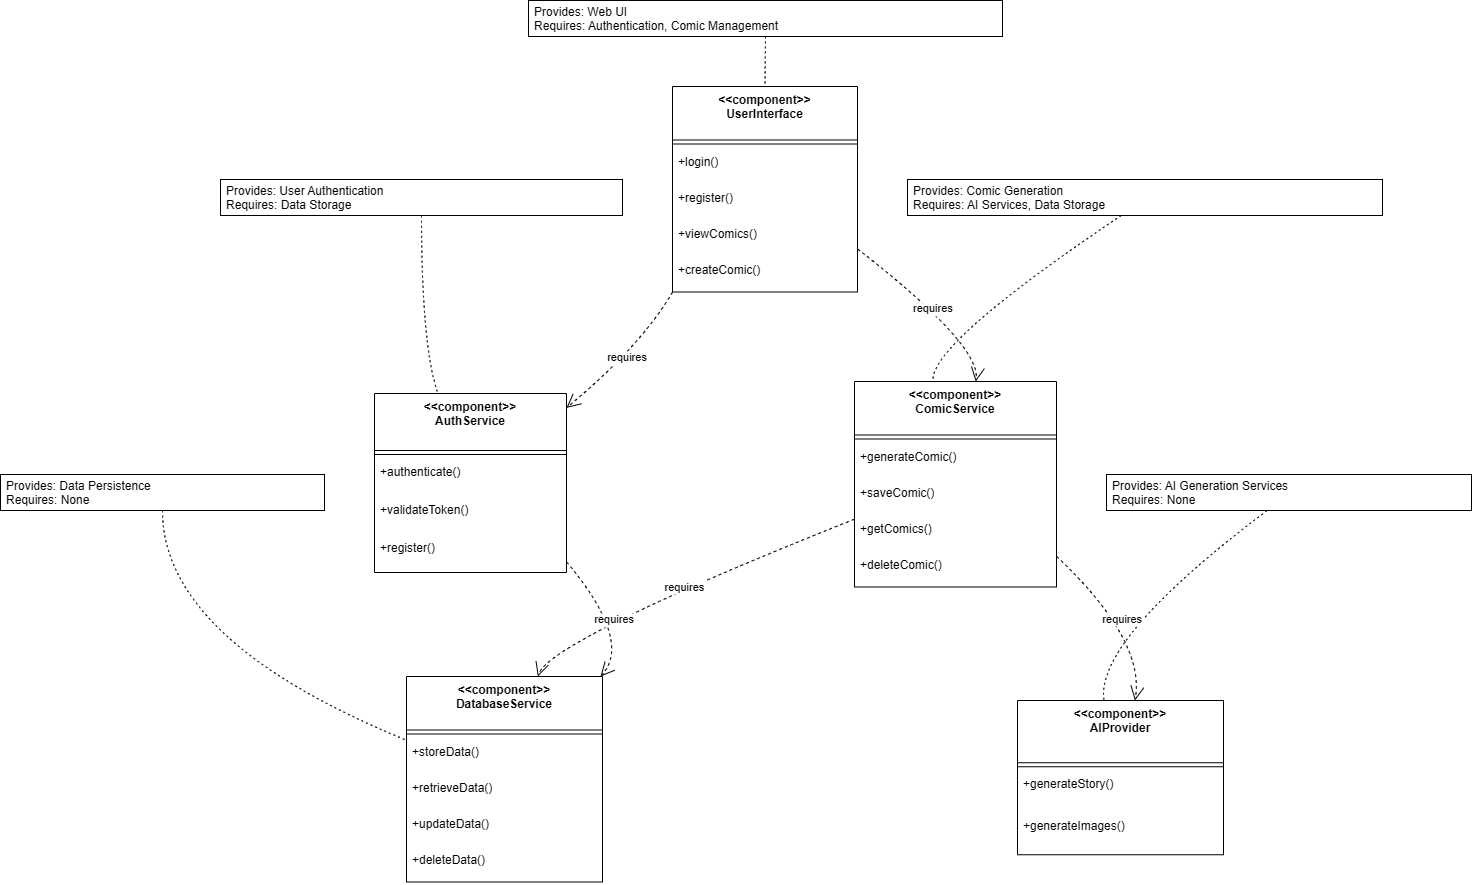

The diagram above was exported from draw.io. Its source (the exported page's mxGraphModel, read from the mxfile embedded in the PNG):
<mxGraphModel dx="1783" dy="971" grid="1" gridSize="10" guides="1" tooltips="1" connect="1" arrows="1" fold="1" page="1" pageScale="1" pageWidth="850" pageHeight="1100" math="0" shadow="0">
  <root>
    <mxCell id="0" />
    <mxCell id="1" parent="0" />
    <mxCell id="DfnlvcwG6gDMQR1QLCqu-161" value="&lt;&lt;component&gt;&gt;&#10;UserInterface" style="swimlane;fontStyle=1;align=center;verticalAlign=top;childLayout=stackLayout;horizontal=1;startSize=53.5;horizontalStack=0;resizeParent=1;resizeParentMax=0;resizeLast=0;collapsible=0;marginBottom=0;" vertex="1" parent="1">
      <mxGeometry x="692" y="106" width="185" height="205.5" as="geometry" />
    </mxCell>
    <mxCell id="DfnlvcwG6gDMQR1QLCqu-162" style="line;strokeWidth=1;fillColor=none;align=left;verticalAlign=middle;spacingTop=-1;spacingLeft=3;spacingRight=3;rotatable=0;labelPosition=right;points=[];portConstraint=eastwest;strokeColor=inherit;" vertex="1" parent="DfnlvcwG6gDMQR1QLCqu-161">
      <mxGeometry y="53.5" width="185" height="8" as="geometry" />
    </mxCell>
    <mxCell id="DfnlvcwG6gDMQR1QLCqu-163" value="+login()" style="text;strokeColor=none;fillColor=none;align=left;verticalAlign=top;spacingLeft=4;spacingRight=4;overflow=hidden;rotatable=0;points=[[0,0.5],[1,0.5]];portConstraint=eastwest;" vertex="1" parent="DfnlvcwG6gDMQR1QLCqu-161">
      <mxGeometry y="61.5" width="185" height="36" as="geometry" />
    </mxCell>
    <mxCell id="DfnlvcwG6gDMQR1QLCqu-164" value="+register()" style="text;strokeColor=none;fillColor=none;align=left;verticalAlign=top;spacingLeft=4;spacingRight=4;overflow=hidden;rotatable=0;points=[[0,0.5],[1,0.5]];portConstraint=eastwest;" vertex="1" parent="DfnlvcwG6gDMQR1QLCqu-161">
      <mxGeometry y="97.5" width="185" height="36" as="geometry" />
    </mxCell>
    <mxCell id="DfnlvcwG6gDMQR1QLCqu-165" value="+viewComics()" style="text;strokeColor=none;fillColor=none;align=left;verticalAlign=top;spacingLeft=4;spacingRight=4;overflow=hidden;rotatable=0;points=[[0,0.5],[1,0.5]];portConstraint=eastwest;" vertex="1" parent="DfnlvcwG6gDMQR1QLCqu-161">
      <mxGeometry y="133.5" width="185" height="36" as="geometry" />
    </mxCell>
    <mxCell id="DfnlvcwG6gDMQR1QLCqu-166" value="+createComic()" style="text;strokeColor=none;fillColor=none;align=left;verticalAlign=top;spacingLeft=4;spacingRight=4;overflow=hidden;rotatable=0;points=[[0,0.5],[1,0.5]];portConstraint=eastwest;" vertex="1" parent="DfnlvcwG6gDMQR1QLCqu-161">
      <mxGeometry y="169.5" width="185" height="36" as="geometry" />
    </mxCell>
    <mxCell id="DfnlvcwG6gDMQR1QLCqu-167" value="&lt;&lt;component&gt;&gt;&#10;AuthService" style="swimlane;fontStyle=1;align=center;verticalAlign=top;childLayout=stackLayout;horizontal=1;startSize=57;horizontalStack=0;resizeParent=1;resizeParentMax=0;resizeLast=0;collapsible=0;marginBottom=0;" vertex="1" parent="1">
      <mxGeometry x="394" y="413" width="192" height="179" as="geometry" />
    </mxCell>
    <mxCell id="DfnlvcwG6gDMQR1QLCqu-168" style="line;strokeWidth=1;fillColor=none;align=left;verticalAlign=middle;spacingTop=-1;spacingLeft=3;spacingRight=3;rotatable=0;labelPosition=right;points=[];portConstraint=eastwest;strokeColor=inherit;" vertex="1" parent="DfnlvcwG6gDMQR1QLCqu-167">
      <mxGeometry y="57" width="192" height="8" as="geometry" />
    </mxCell>
    <mxCell id="DfnlvcwG6gDMQR1QLCqu-169" value="+authenticate()" style="text;strokeColor=none;fillColor=none;align=left;verticalAlign=top;spacingLeft=4;spacingRight=4;overflow=hidden;rotatable=0;points=[[0,0.5],[1,0.5]];portConstraint=eastwest;" vertex="1" parent="DfnlvcwG6gDMQR1QLCqu-167">
      <mxGeometry y="65" width="192" height="38" as="geometry" />
    </mxCell>
    <mxCell id="DfnlvcwG6gDMQR1QLCqu-170" value="+validateToken()" style="text;strokeColor=none;fillColor=none;align=left;verticalAlign=top;spacingLeft=4;spacingRight=4;overflow=hidden;rotatable=0;points=[[0,0.5],[1,0.5]];portConstraint=eastwest;" vertex="1" parent="DfnlvcwG6gDMQR1QLCqu-167">
      <mxGeometry y="103" width="192" height="38" as="geometry" />
    </mxCell>
    <mxCell id="DfnlvcwG6gDMQR1QLCqu-171" value="+register()" style="text;strokeColor=none;fillColor=none;align=left;verticalAlign=top;spacingLeft=4;spacingRight=4;overflow=hidden;rotatable=0;points=[[0,0.5],[1,0.5]];portConstraint=eastwest;" vertex="1" parent="DfnlvcwG6gDMQR1QLCqu-167">
      <mxGeometry y="141" width="192" height="38" as="geometry" />
    </mxCell>
    <mxCell id="DfnlvcwG6gDMQR1QLCqu-172" value="&lt;&lt;component&gt;&gt;&#10;ComicService" style="swimlane;fontStyle=1;align=center;verticalAlign=top;childLayout=stackLayout;horizontal=1;startSize=53.5;horizontalStack=0;resizeParent=1;resizeParentMax=0;resizeLast=0;collapsible=0;marginBottom=0;" vertex="1" parent="1">
      <mxGeometry x="874" y="401" width="202" height="205.5" as="geometry" />
    </mxCell>
    <mxCell id="DfnlvcwG6gDMQR1QLCqu-173" style="line;strokeWidth=1;fillColor=none;align=left;verticalAlign=middle;spacingTop=-1;spacingLeft=3;spacingRight=3;rotatable=0;labelPosition=right;points=[];portConstraint=eastwest;strokeColor=inherit;" vertex="1" parent="DfnlvcwG6gDMQR1QLCqu-172">
      <mxGeometry y="53.5" width="202" height="8" as="geometry" />
    </mxCell>
    <mxCell id="DfnlvcwG6gDMQR1QLCqu-174" value="+generateComic()" style="text;strokeColor=none;fillColor=none;align=left;verticalAlign=top;spacingLeft=4;spacingRight=4;overflow=hidden;rotatable=0;points=[[0,0.5],[1,0.5]];portConstraint=eastwest;" vertex="1" parent="DfnlvcwG6gDMQR1QLCqu-172">
      <mxGeometry y="61.5" width="202" height="36" as="geometry" />
    </mxCell>
    <mxCell id="DfnlvcwG6gDMQR1QLCqu-175" value="+saveComic()" style="text;strokeColor=none;fillColor=none;align=left;verticalAlign=top;spacingLeft=4;spacingRight=4;overflow=hidden;rotatable=0;points=[[0,0.5],[1,0.5]];portConstraint=eastwest;" vertex="1" parent="DfnlvcwG6gDMQR1QLCqu-172">
      <mxGeometry y="97.5" width="202" height="36" as="geometry" />
    </mxCell>
    <mxCell id="DfnlvcwG6gDMQR1QLCqu-176" value="+getComics()" style="text;strokeColor=none;fillColor=none;align=left;verticalAlign=top;spacingLeft=4;spacingRight=4;overflow=hidden;rotatable=0;points=[[0,0.5],[1,0.5]];portConstraint=eastwest;" vertex="1" parent="DfnlvcwG6gDMQR1QLCqu-172">
      <mxGeometry y="133.5" width="202" height="36" as="geometry" />
    </mxCell>
    <mxCell id="DfnlvcwG6gDMQR1QLCqu-177" value="+deleteComic()" style="text;strokeColor=none;fillColor=none;align=left;verticalAlign=top;spacingLeft=4;spacingRight=4;overflow=hidden;rotatable=0;points=[[0,0.5],[1,0.5]];portConstraint=eastwest;" vertex="1" parent="DfnlvcwG6gDMQR1QLCqu-172">
      <mxGeometry y="169.5" width="202" height="36" as="geometry" />
    </mxCell>
    <mxCell id="DfnlvcwG6gDMQR1QLCqu-178" value="&lt;&lt;component&gt;&gt;&#10;AIProvider" style="swimlane;fontStyle=1;align=center;verticalAlign=top;childLayout=stackLayout;horizontal=1;startSize=62.25;horizontalStack=0;resizeParent=1;resizeParentMax=0;resizeLast=0;collapsible=0;marginBottom=0;" vertex="1" parent="1">
      <mxGeometry x="1037" y="720" width="206" height="154.25" as="geometry" />
    </mxCell>
    <mxCell id="DfnlvcwG6gDMQR1QLCqu-179" style="line;strokeWidth=1;fillColor=none;align=left;verticalAlign=middle;spacingTop=-1;spacingLeft=3;spacingRight=3;rotatable=0;labelPosition=right;points=[];portConstraint=eastwest;strokeColor=inherit;" vertex="1" parent="DfnlvcwG6gDMQR1QLCqu-178">
      <mxGeometry y="62.25" width="206" height="8" as="geometry" />
    </mxCell>
    <mxCell id="DfnlvcwG6gDMQR1QLCqu-180" value="+generateStory()" style="text;strokeColor=none;fillColor=none;align=left;verticalAlign=top;spacingLeft=4;spacingRight=4;overflow=hidden;rotatable=0;points=[[0,0.5],[1,0.5]];portConstraint=eastwest;" vertex="1" parent="DfnlvcwG6gDMQR1QLCqu-178">
      <mxGeometry y="70.25" width="206" height="42" as="geometry" />
    </mxCell>
    <mxCell id="DfnlvcwG6gDMQR1QLCqu-181" value="+generateImages()" style="text;strokeColor=none;fillColor=none;align=left;verticalAlign=top;spacingLeft=4;spacingRight=4;overflow=hidden;rotatable=0;points=[[0,0.5],[1,0.5]];portConstraint=eastwest;" vertex="1" parent="DfnlvcwG6gDMQR1QLCqu-178">
      <mxGeometry y="112.25" width="206" height="42" as="geometry" />
    </mxCell>
    <mxCell id="DfnlvcwG6gDMQR1QLCqu-182" value="&lt;&lt;component&gt;&gt;&#10;DatabaseService" style="swimlane;fontStyle=1;align=center;verticalAlign=top;childLayout=stackLayout;horizontal=1;startSize=53.5;horizontalStack=0;resizeParent=1;resizeParentMax=0;resizeLast=0;collapsible=0;marginBottom=0;" vertex="1" parent="1">
      <mxGeometry x="426" y="696" width="196" height="205.5" as="geometry" />
    </mxCell>
    <mxCell id="DfnlvcwG6gDMQR1QLCqu-183" style="line;strokeWidth=1;fillColor=none;align=left;verticalAlign=middle;spacingTop=-1;spacingLeft=3;spacingRight=3;rotatable=0;labelPosition=right;points=[];portConstraint=eastwest;strokeColor=inherit;" vertex="1" parent="DfnlvcwG6gDMQR1QLCqu-182">
      <mxGeometry y="53.5" width="196" height="8" as="geometry" />
    </mxCell>
    <mxCell id="DfnlvcwG6gDMQR1QLCqu-184" value="+storeData()" style="text;strokeColor=none;fillColor=none;align=left;verticalAlign=top;spacingLeft=4;spacingRight=4;overflow=hidden;rotatable=0;points=[[0,0.5],[1,0.5]];portConstraint=eastwest;" vertex="1" parent="DfnlvcwG6gDMQR1QLCqu-182">
      <mxGeometry y="61.5" width="196" height="36" as="geometry" />
    </mxCell>
    <mxCell id="DfnlvcwG6gDMQR1QLCqu-185" value="+retrieveData()" style="text;strokeColor=none;fillColor=none;align=left;verticalAlign=top;spacingLeft=4;spacingRight=4;overflow=hidden;rotatable=0;points=[[0,0.5],[1,0.5]];portConstraint=eastwest;" vertex="1" parent="DfnlvcwG6gDMQR1QLCqu-182">
      <mxGeometry y="97.5" width="196" height="36" as="geometry" />
    </mxCell>
    <mxCell id="DfnlvcwG6gDMQR1QLCqu-186" value="+updateData()" style="text;strokeColor=none;fillColor=none;align=left;verticalAlign=top;spacingLeft=4;spacingRight=4;overflow=hidden;rotatable=0;points=[[0,0.5],[1,0.5]];portConstraint=eastwest;" vertex="1" parent="DfnlvcwG6gDMQR1QLCqu-182">
      <mxGeometry y="133.5" width="196" height="36" as="geometry" />
    </mxCell>
    <mxCell id="DfnlvcwG6gDMQR1QLCqu-187" value="+deleteData()" style="text;strokeColor=none;fillColor=none;align=left;verticalAlign=top;spacingLeft=4;spacingRight=4;overflow=hidden;rotatable=0;points=[[0,0.5],[1,0.5]];portConstraint=eastwest;" vertex="1" parent="DfnlvcwG6gDMQR1QLCqu-182">
      <mxGeometry y="169.5" width="196" height="36" as="geometry" />
    </mxCell>
    <mxCell id="DfnlvcwG6gDMQR1QLCqu-188" value="Provides: Web UI&#10;Requires: Authentication, Comic Management" style="align=left;spacingLeft=4;" vertex="1" parent="1">
      <mxGeometry x="548" y="20" width="474" height="36" as="geometry" />
    </mxCell>
    <mxCell id="DfnlvcwG6gDMQR1QLCqu-189" value="Provides: User Authentication&#10;Requires: Data Storage" style="align=left;spacingLeft=4;" vertex="1" parent="1">
      <mxGeometry x="240" y="199" width="402" height="36" as="geometry" />
    </mxCell>
    <mxCell id="DfnlvcwG6gDMQR1QLCqu-190" value="Provides: Comic Generation&#10;Requires: AI Services, Data Storage" style="align=left;spacingLeft=4;" vertex="1" parent="1">
      <mxGeometry x="927" y="199" width="475" height="36" as="geometry" />
    </mxCell>
    <mxCell id="DfnlvcwG6gDMQR1QLCqu-191" value="Provides: AI Generation Services&#10;Requires: None" style="align=left;spacingLeft=4;" vertex="1" parent="1">
      <mxGeometry x="1126" y="494" width="365" height="36" as="geometry" />
    </mxCell>
    <mxCell id="DfnlvcwG6gDMQR1QLCqu-192" value="Provides: Data Persistence&#10;Requires: None" style="align=left;spacingLeft=4;" vertex="1" parent="1">
      <mxGeometry x="20" y="494" width="324" height="36" as="geometry" />
    </mxCell>
    <mxCell id="DfnlvcwG6gDMQR1QLCqu-193" value="" style="curved=1;dashed=1;dashPattern=2 3;startArrow=none;endArrow=none;exitX=0.5;exitY=1;entryX=0.5;entryY=0;rounded=0;" edge="1" parent="1" source="DfnlvcwG6gDMQR1QLCqu-188" target="DfnlvcwG6gDMQR1QLCqu-161">
      <mxGeometry relative="1" as="geometry">
        <Array as="points" />
      </mxGeometry>
    </mxCell>
    <mxCell id="DfnlvcwG6gDMQR1QLCqu-194" value="" style="curved=1;dashed=1;dashPattern=2 3;startArrow=none;endArrow=none;exitX=0.5;exitY=1;entryX=0.33;entryY=0;rounded=0;" edge="1" parent="1" source="DfnlvcwG6gDMQR1QLCqu-189" target="DfnlvcwG6gDMQR1QLCqu-167">
      <mxGeometry relative="1" as="geometry">
        <Array as="points">
          <mxPoint x="441" y="365" />
        </Array>
      </mxGeometry>
    </mxCell>
    <mxCell id="DfnlvcwG6gDMQR1QLCqu-195" value="" style="curved=1;dashed=1;dashPattern=2 3;startArrow=none;endArrow=none;exitX=0.45;exitY=1;entryX=0.39;entryY=0;rounded=0;" edge="1" parent="1" source="DfnlvcwG6gDMQR1QLCqu-190" target="DfnlvcwG6gDMQR1QLCqu-172">
      <mxGeometry relative="1" as="geometry">
        <Array as="points">
          <mxPoint x="947" y="365" />
        </Array>
      </mxGeometry>
    </mxCell>
    <mxCell id="DfnlvcwG6gDMQR1QLCqu-196" value="" style="curved=1;dashed=1;dashPattern=2 3;startArrow=none;endArrow=none;exitX=0.44;exitY=1;entryX=0.42;entryY=0;rounded=0;" edge="1" parent="1" source="DfnlvcwG6gDMQR1QLCqu-191" target="DfnlvcwG6gDMQR1QLCqu-178">
      <mxGeometry relative="1" as="geometry">
        <Array as="points">
          <mxPoint x="1114" y="660" />
        </Array>
      </mxGeometry>
    </mxCell>
    <mxCell id="DfnlvcwG6gDMQR1QLCqu-197" value="" style="curved=1;dashed=1;dashPattern=2 3;startArrow=none;endArrow=none;exitX=0.5;exitY=1;entryX=0;entryY=0.31;rounded=0;" edge="1" parent="1" source="DfnlvcwG6gDMQR1QLCqu-192" target="DfnlvcwG6gDMQR1QLCqu-182">
      <mxGeometry relative="1" as="geometry">
        <Array as="points">
          <mxPoint x="182" y="660" />
        </Array>
      </mxGeometry>
    </mxCell>
    <mxCell id="DfnlvcwG6gDMQR1QLCqu-198" value="requires" style="curved=1;dashed=1;startArrow=none;endArrow=open;endSize=12;exitX=0;exitY=1;entryX=1;entryY=0.08;rounded=0;" edge="1" parent="1" source="DfnlvcwG6gDMQR1QLCqu-161" target="DfnlvcwG6gDMQR1QLCqu-167">
      <mxGeometry relative="1" as="geometry">
        <Array as="points">
          <mxPoint x="661" y="365" />
        </Array>
      </mxGeometry>
    </mxCell>
    <mxCell id="DfnlvcwG6gDMQR1QLCqu-199" value="requires" style="curved=1;dashed=1;startArrow=none;endArrow=open;endSize=12;exitX=1;exitY=0.79;entryX=0.6;entryY=0;rounded=0;" edge="1" parent="1" source="DfnlvcwG6gDMQR1QLCqu-161" target="DfnlvcwG6gDMQR1QLCqu-172">
      <mxGeometry relative="1" as="geometry">
        <Array as="points">
          <mxPoint x="1001" y="365" />
        </Array>
      </mxGeometry>
    </mxCell>
    <mxCell id="DfnlvcwG6gDMQR1QLCqu-200" value="requires" style="curved=1;dashed=1;startArrow=none;endArrow=open;endSize=12;exitX=1;exitY=0.85;entryX=0.57;entryY=0;rounded=0;" edge="1" parent="1" source="DfnlvcwG6gDMQR1QLCqu-172" target="DfnlvcwG6gDMQR1QLCqu-178">
      <mxGeometry relative="1" as="geometry">
        <Array as="points">
          <mxPoint x="1165" y="660" />
        </Array>
      </mxGeometry>
    </mxCell>
    <mxCell id="DfnlvcwG6gDMQR1QLCqu-201" value="requires" style="curved=1;dashed=1;startArrow=none;endArrow=open;endSize=12;exitX=0;exitY=0.67;entryX=0.67;entryY=0;rounded=0;" edge="1" parent="1" source="DfnlvcwG6gDMQR1QLCqu-172" target="DfnlvcwG6gDMQR1QLCqu-182">
      <mxGeometry relative="1" as="geometry">
        <Array as="points">
          <mxPoint x="569" y="660" />
        </Array>
      </mxGeometry>
    </mxCell>
    <mxCell id="DfnlvcwG6gDMQR1QLCqu-202" value="requires" style="curved=1;dashed=1;startArrow=none;endArrow=open;endSize=12;exitX=1;exitY=0.94;entryX=0.99;entryY=0;rounded=0;" edge="1" parent="1" source="DfnlvcwG6gDMQR1QLCqu-167" target="DfnlvcwG6gDMQR1QLCqu-182">
      <mxGeometry relative="1" as="geometry">
        <Array as="points">
          <mxPoint x="652" y="660" />
        </Array>
      </mxGeometry>
    </mxCell>
  </root>
</mxGraphModel>